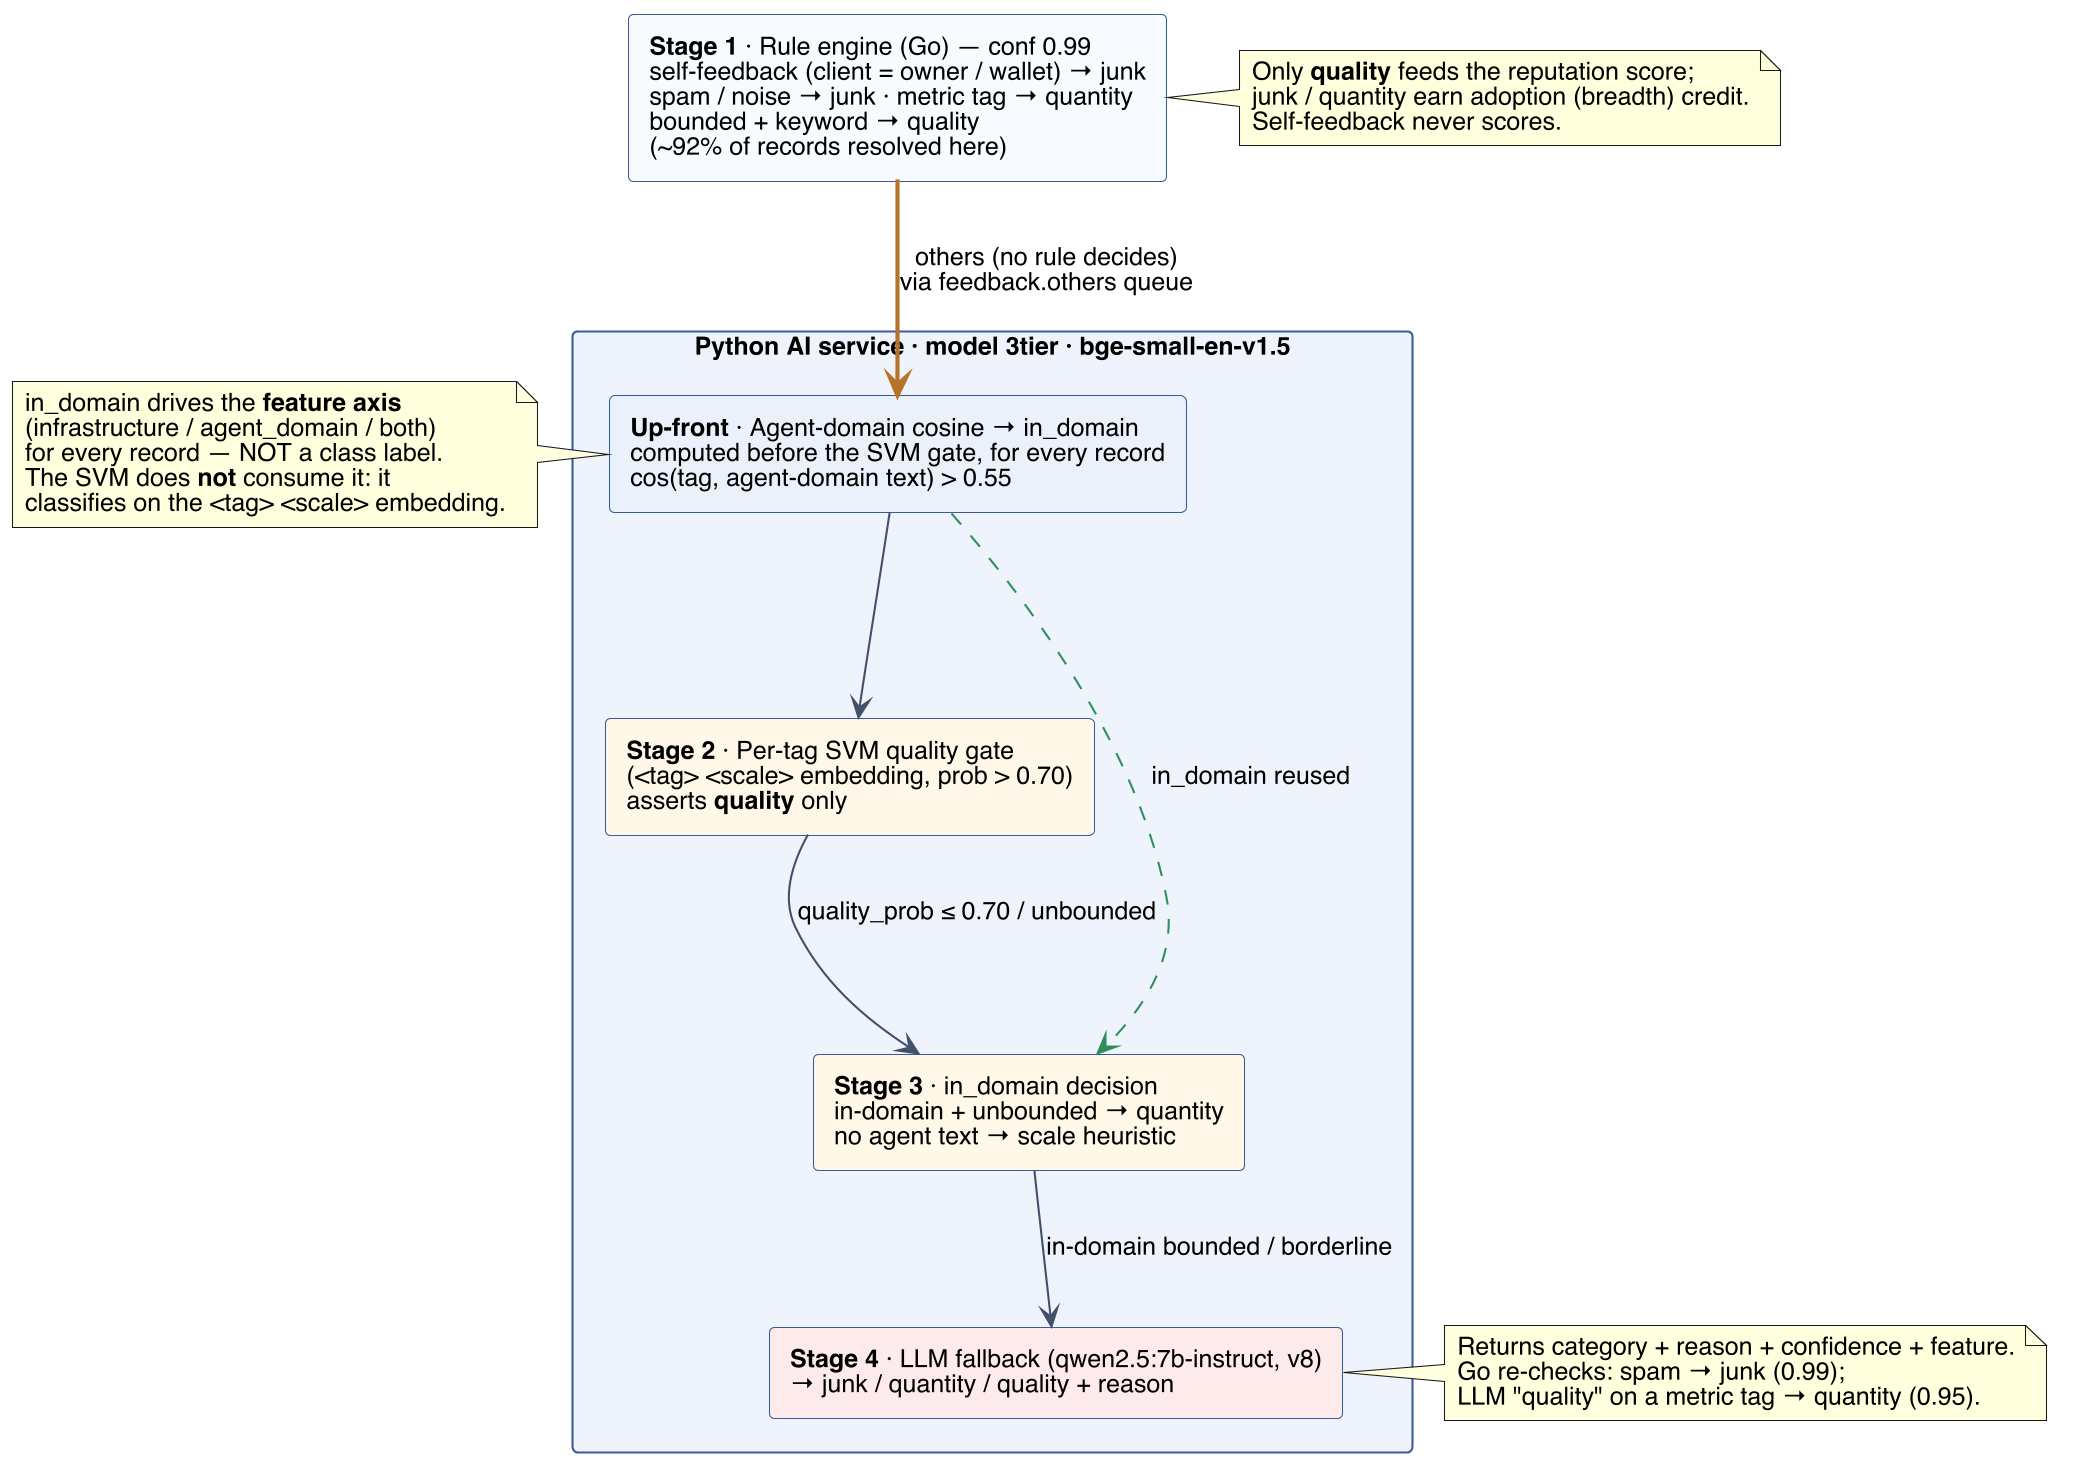

The diagram above was rendered by PlantUML. Its source (embedded in the PNG):
@startuml classification_cascade
' Vertical (top-down) variant — AI service stages stacked in a column for a compact width.
skinparam dpi 200
skinparam backgroundColor white
skinparam shadowing false
skinparam defaultFontName Helvetica
skinparam defaultFontSize 12
skinparam ArrowColor #44506B
skinparam rectangle {
  BackgroundColor #F7FAFF
  BorderColor #3A5A9B
}

rectangle "**Stage 1** · Rule engine (Go) — conf 0.99\nself-feedback (client = owner / wallet) → junk\nspam / noise → junk · metric tag → quantity\nbounded + keyword → quality\n(~92% of records resolved here)" as S1 #F7FAFF

rectangle "Python AI service · model 3tier · bge-small-en-v1.5" as AI #EEF3FA {
  rectangle "**Up-front** · Agent-domain cosine → in_domain\ncomputed before the SVM gate, for every record\ncos(tag, agent-domain text) > 0.55" as DC #EAF0FB
  rectangle "**Stage 2** · Per-tag SVM quality gate\n(<tag> <scale> embedding, prob > 0.70)\nasserts **quality** only" as S2 #FFF7E6
  rectangle "**Stage 3** · in_domain decision\nin-domain + unbounded → quantity\nno agent text → scale heuristic" as S3 #FFF7E6
  rectangle "**Stage 4** · LLM fallback (qwen2.5:7b-instruct, v8)\n→ junk / quantity / quality + reason" as S4 #FDEAEA
}

S1 -[#B5742A,bold]-> DC : others (no rule decides)\nvia feedback.others queue
DC -[#44506B]-> S2
S2 -[#44506B]-> S3 : quality_prob ≤ 0.70 / unbounded
S3 -[#44506B]-> S4 : in-domain bounded / borderline
DC ..[#2F8F5B]..> S3 : in_domain reused

note left of DC
  in_domain drives the **feature axis**
  (infrastructure / agent_domain / both)
  for every record — NOT a class label.
  The SVM does **not** consume it: it
  classifies on the <tag> <scale> embedding.
end note
note right of S1
  Only **quality** feeds the reputation score;
  junk / quantity earn adoption (breadth) credit.
  Self-feedback never scores.
end note
note right of S4
  Returns category + reason + confidence + feature.
  Go re-checks: spam → junk (0.99);
  LLM "quality" on a metric tag → quantity (0.95).
end note
@enduml